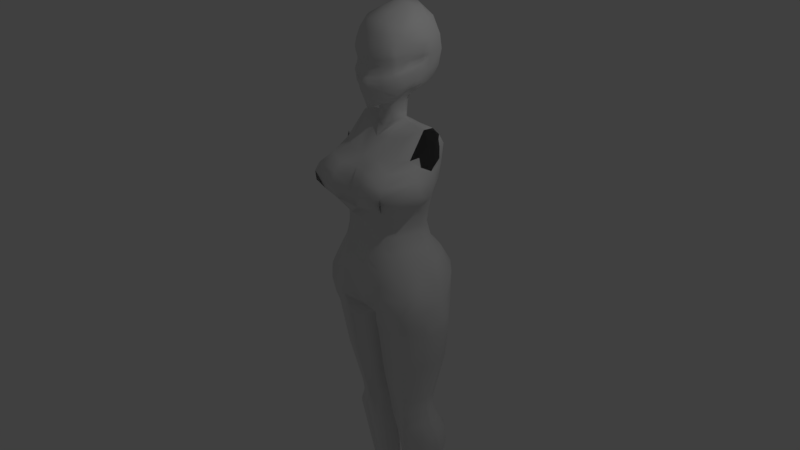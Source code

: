 # Source: woman2.blend  (saved by Blender 2.79.0; exported with 4.5.12 LTS)
import bpy
from mathutils import Matrix  # noqa: F401  (used for matrix-valued properties, if any)

bpy.ops.wm.read_factory_settings(use_empty=True)
scene = bpy.context.scene
scene.name = 'Scene'

# ---- collections
col_collection_1 = bpy.data.collections.new('Collection 1'); scene.collection.children.link(col_collection_1)

# ---- world
world_world = bpy.data.worlds.new('World'); scene.world = world_world
world_world.color = (0.05088, 0.05088, 0.05088)
world_world.use_sun_shadow = False
world_world.sun_shadow_jitter_overblur = 0.0
world_world.cycles.sampling_method = 'MANUAL'

# ---- cameras
cam_camera = bpy.data.cameras.new('Camera')
cam_camera.clip_end = 100.0
cam_camera.lens = 35.0
cam_camera.sensor_width = 32.0
cam_camera.sensor_height = 18.0
cam_camera.ortho_scale = 7.314
cam_camera.dof.focus_distance = 0.0
cam_camera.dof.aperture_fstop = 128.0

# ---- lights
light_lamp = bpy.data.lights.new('Lamp', 'POINT')
light_lamp.transmission_factor = 0.0
light_lamp.cutoff_distance = 30.0
light_lamp.energy = 100.0
light_lamp.shadow_buffer_clip_start = 1.001
light_lamp.shadow_soft_size = 0.1
light_lamp.shadow_maximum_resolution = 0.006
light_lamp.use_absolute_resolution = True

# ---- meshes
me_cube_001 = bpy.data.meshes.new('Cube.001')
me_cube_001.from_pydata([(0.3542, 0.498, 2.279), (0.3466, 0.4619, 2.219), (0.2864, 0.4095, 2.166), (0.1412, 0.1801, 2.014), (0.03108, 0.02834, 1.973), (0.0, -0.05925, 2.302), (0.0, -0.08932, 2.292), (0.0, 0.01225, 1.975), (0.3813, 0.5272, 2.362), (0.0, -0.01849, 2.343), (0.0, -0.006845, 2.374), (0.0, -0.05634, 2.252), (0.2388, 0.2865, 2.068), (0.0, -0.05019, 2.187), (0.0, -0.01051, 2.058), (0.04472, 0.003107, 2.067), (0.1786, 0.1131, 2.086), (0.276, 0.244, 2.117), (0.3228, 0.3305, 2.189), (0.3429, 0.4115, 2.212), (0.05823, -0.04216, 2.187), (0.2052, 0.06537, 2.194), (0.3193, 0.1803, 2.213), (0.3502, 0.3006, 2.245), (0.3737, 0.4101, 2.273), (0.07453, -0.04132, 2.25), (0.2215, 0.04291, 2.262), (0.3369, 0.1508, 2.283), (0.3566, 0.2781, 2.304), (0.3879, 0.4086, 2.341), (0.06756, -0.03504, 2.304), (0.2191, 0.03547, 2.318), (0.3401, 0.1222, 2.342), (0.3645, 0.2381, 2.372), (0.3963, 0.3895, 2.4), (0.05237, -0.005418, 2.347), (0.205, 0.03882, 2.378), (0.3214, 0.1188, 2.396), (0.3572, 0.192, 2.42), (0.0, 0.007129, 2.458), (0.0, -0.006845, 2.541), (0.0, 0.07387, 2.86), (0.04192, 0.01516, 2.464), (0.1743, 0.05466, 2.492), (0.2935, 0.1286, 2.5), (0.3436, 0.1837, 2.517), (0.04313, 0.004421, 2.379), (0.1887, 0.04464, 2.403), (0.3087, 0.1261, 2.426), (0.3495, 0.1789, 2.44), (0.0, 0.003681, 2.598), (0.3907, 0.3644, 2.461), (0.04891, 0.001186, 2.544), (0.1817, 0.03649, 2.569), (0.3098, 0.1142, 2.581), (0.3496, 0.1669, 2.588), (0.372, 0.3536, 2.484), (0.3677, 0.5224, 2.511), (0.3866, 0.5197, 2.479), (0.3813, 0.5215, 2.413), (0.3818, 0.3402, 2.551), (0.4186, 0.5135, 2.578), (0.4039, 0.3313, 2.611), (0.4327, 0.5184, 2.641), (0.0559, -0.001143, 2.597), (0.1817, 0.03835, 2.625), (0.3019, 0.09705, 2.645), (0.341, 0.1529, 2.653), (0.4081, 0.3139, 2.676), (0.4448, 0.5051, 2.705), (0.0, 0.3049, 3.064), (0.0, 0.5848, 3.149), (0.0, 0.8243, 3.119), (0.0, 0.9699, 2.998), (0.0, 1.047, 2.808), (0.0, 1.083, 2.564), (0.0, 1.002, 2.358), (0.0, 0.889, 2.18), (0.0, 0.6757, 2.065), (0.0, 0.0106, 2.714), (0.06372, 0.01731, 2.721), (0.1883, 0.05345, 2.734), (0.2939, 0.1151, 2.744), (0.3414, 0.1823, 2.754), (0.4025, 0.2985, 2.771), (0.4392, 0.5084, 2.782), (0.09659, 0.5848, 3.143), (0.2411, 0.5578, 3.083), (0.3538, 0.4907, 2.978), (0.4021, 0.4907, 2.865), (0.0644, 0.07387, 2.86), (0.1811, 0.09802, 2.86), (0.2697, 0.1463, 2.86), (0.3341, 0.2188, 2.86), (0.3944, 0.3194, 2.868), (0.0, 0.1447, 2.986), (0.06708, 0.1447, 2.986), (0.1677, 0.1749, 2.979), (0.245, 0.2319, 2.983), (0.3018, 0.3047, 2.983), (0.3407, 0.3618, 2.983), (0.1455, 0.3828, 3.073), (0.07072, 0.3191, 3.069), (0.2088, 0.4703, 3.078), (0.0, 0.4584, 3.138), (0.08593, 0.5216, 3.14), (0.4295, 0.6231, 2.776), (0.3529, 0.8613, 2.77), (0.1748, 0.9979, 2.77), (0.1732, 0.7478, 3.083), (0.3104, 0.6911, 2.983), (0.2597, 0.8345, 2.978), (0.4186, 0.6487, 2.583), (0.3653, 0.8805, 2.588), (0.22, 1.025, 2.588), (0.3813, 0.6417, 2.378), (0.3369, 0.8625, 2.39), (0.1952, 0.9872, 2.38), (-1.433e-25, 0.1108, 1.975), (1.303e-10, 0.2267, 1.952), (6.513e-10, 0.2731, 1.836), (1.355e-09, 0.2615, 1.679), (0.0, 0.5839, 1.949), (5.21e-10, 0.5956, 1.757), (0.3466, 0.6149, 2.227), (0.2903, 0.796, 2.223), (0.1548, 0.8805, 2.207), (0.2864, 0.5147, 2.126), (0.1759, 0.6604, 2.105), (0.1047, 0.2971, 1.969), (0.1828, 0.4312, 1.962), (0.1328, 0.5492, 1.958), (0.1322, 0.5976, 2.063), (0.1533, 0.2915, 2.042), (0.2076, 0.422, 2.069), (0.2165, 0.4766, 2.072), (0.0, 0.6356, 2.051), (0.1828, 0.4312, 1.878), (0.1967, 0.4312, 1.795), (0.315, 0.4312, 1.746), (0.4262, 0.4312, 1.725), (0.5306, 0.4312, 1.718), (0.6418, 0.4312, 1.683), (0.6592, 0.5534, 1.607), (0.6349, 0.6, 1.496), (0.6697, 0.4312, 1.231), (0.6724, 0.4312, 1.03), (0.6377, 0.4312, 0.8558), (0.5236, 0.4312, 0.6124), (0.4888, 0.4312, 0.4385), (0.4958, 0.4312, 0.3406), (0.5987, 0.4312, 0.1534), (0.7072, 0.4312, -0.0205), (0.8115, 0.4312, -0.2639), (0.8672, 0.4312, -0.5352), (0.9077, 0.4312, -0.7368), (0.6029, 0.4646, -2.201), (0.62, 0.462, -2.371), (0.6634, 0.4801, -2.599), (0.7458, 0.5072, -2.811), (1.355e-09, 0.153, 1.571), (0.4972, 0.6879, -4.362), (0.7662, 0.5885, -3.123), (1.355e-09, -0.06402, 1.37), (1.355e-09, -0.2309, 1.128), (1.355e-09, -0.281, 0.9781), (1.355e-09, -0.2727, 0.6943), (1.355e-09, -0.08906, 0.2687), (-2.038e-17, 0.7429, 1.631), (-5.745e-17, 0.8593, 1.481), (-1.093e-16, 0.9094, 1.248), (-1.649e-16, 0.8826, 0.9972), (-2.65e-16, 0.7007, 0.5582), (-2.965e-16, 0.659, 0.4046), (-3.243e-16, 0.6673, 0.2795), (-3.595e-16, 0.7341, 0.1209), (-4.021e-16, 0.9344, -0.07106), (-4.559e-16, 1.076, -0.3131), (1.355e-09, -0.1187, 0.09346), (1.355e-09, -0.1743, -0.2737), (1.355e-09, -0.1056, -0.6914), (1.355e-09, 0.1296, -0.8496), (-5.003e-16, 1.093, -0.5134), (-5.652e-16, 0.9845, -0.8055), (0.399, 0.9658, -0.8791), (0.3839, 0.7849, -2.51), (0.3253, 0.9015, -4.692), (0.4395, 0.7983, -2.698), (0.4814, 0.954, -2.919), (0.4814, 0.9928, -3.14), (0.3702, 0.833, -4.392), (0.1147, 0.6922, -4.341), (0.1082, 0.5115, -2.661), (0.05402, 0.5115, -2.38), (6.773e-10, 0.5103, -0.9189), (0.07177, 0.5103, -2.19), (0.4972, 0.6879, -4.692), (0.6527, -0.04332, -0.8032), (0.6205, 0.001163, -0.9635), (0.413, 0.203, -2.306), (0.4144, 0.2349, -2.501), (0.4144, 0.253, -2.739), (0.3016, 0.4819, -4.378), (0.6418, 0.3211, 1.596), (0.6418, 0.2515, 1.446), (0.6418, 0.2805, 1.312), (0.6523, 0.4953, 1.271), (0.6436, 0.594, 1.348), (0.774, 0.4312, 1.697), (0.9409, 0.4312, 1.593), (1.657, 0.4312, 1.426), (0.8644, 0.4312, 1.663), (1.028, 0.4312, 1.548), (0.7865, 0.4312, 1.256), (1.721, 0.4312, 1.198), (1.766, 0.4312, 1.418), (1.908, 0.4312, 1.451), (2.049, 0.4312, 1.443), (2.993, 0.4312, 1.318), (1.922, 0.4312, 1.156), (2.981, 0.4312, 1.165), (0.1586, 0.1863, 1.579), (0.3756, 0.2865, 1.612), (0.1391, -0.01186, 1.37), (0.3999, 0.08087, 1.376), (0.568, 0.1678, 1.405), (0.494, -0.1321, 1.305), (0.5865, -0.2854, 1.181), (0.6039, -0.3456, 1.075), (0.5865, -0.3439, 0.9595), (0.5287, -0.2592, 0.8378), (0.4126, -0.07162, 0.7288), (0.1968, -0.2342, 1.273), (0.2316, -0.3279, 1.169), (0.2455, -0.3733, 1.002), (0.1829, -0.3378, 0.8348), (0.131, -0.171, 0.7328), (0.6371, 0.1678, 1.3), (0.7367, 0.1678, 1.18), (0.7798, 0.1678, 1.015), (0.7045, 0.1678, 0.8537), (0.5881, 0.2513, 0.7491), (1.355e-09, -0.1822, 1.249), (1.355e-09, -0.3292, 0.8362), (0.3615, -0.0132, 0.6013), (0.3499, -0.0132, 0.4506), (0.3566, -0.0132, 0.3579), (0.4342, 0.003061, 0.1521), (0.5386, 0.003061, -0.01772), (0.6677, -0.0132, -0.2681), (0.7256, -0.02989, -0.4097), (0.09621, -0.1544, 0.5763), (0.1078, -0.09872, 0.4315), (0.1194, -0.09408, 0.3098), (0.2362, -0.1115, 0.1175), (0.3055, -0.1289, -0.06213), (0.3509, -0.1289, -0.2814), (0.345, -0.1442, -0.4804), (0.1087, 0.2971, 1.861), (0.1248, 0.2971, 1.76), (1.355e-09, -0.1924, 0.5743), (0.5181, 0.2274, 0.6221), (1.355e-09, -0.1292, 0.4215), (0.4716, 0.2145, 0.4564), (0.4532, 0.1973, 0.3637), (0.546, 0.2286, 0.1724), (1.355e-09, -0.1618, -0.05676), (0.6561, 0.2286, -0.01305), (0.7488, 0.1973, -0.2565), (0.801, 0.1639, -0.3981), (0.2733, -0.1363, -0.8264), (0.8457, 0.2045, -0.77), (0.3076, -0.1716, -0.6609), (0.8464, 0.1612, -0.5921), (0.6905, -0.06928, -0.5952), (0.2733, -0.1002, -0.9867), (0.2332, 0.1522, -2.312), (0.06009, 0.1515, -0.9938), (0.1402, 0.3071, -2.258), (0.8651, 0.1925, -0.9647), (0.5562, 0.3328, -2.223), (0.8972, 0.4479, -0.9614), (0.2306, 0.1889, -2.504), (0.2306, 0.2481, -2.725), (0.1191, 0.3566, -2.431), (0.1554, 0.3566, -2.696), (0.5586, 0.3844, -2.437), (0.5731, 0.3583, -2.656), (0.6559, 0.3714, -2.857), (0.6316, 0.4149, -3.136), (0.2343, 0.2811, -2.867), (0.2379, 0.3414, -3.179), (0.3873, 0.256, -2.881), (0.1554, 0.3566, -2.879), (0.1711, 0.422, -3.172), (0.1086, 0.5464, -2.88), (0.3737, 0.2979, -3.161), (0.4287, 0.5593, -4.384), (0.2232, 0.5171, -4.372), (0.1501, 0.5537, -4.371), (0.5758, 0.4921, 0.1534), (0.4735, 0.6708, 0.1534), (0.1108, 0.7857, 0.1534), (0.05456, 0.7625, 0.1411), (0.342, 0.7674, 0.1534), (0.7072, 0.5358, -0.01648), (0.5907, 0.721, -0.01245), (0.4042, 0.8982, -0.02453), (0.1646, 0.9986, -0.02453), (0.1154, 1.002, -0.02855), (0.8115, 0.5427, -0.2679), (0.7047, 0.8015, -0.2679), (0.4785, 1.019, -0.276), (0.2038, 1.136, -0.276), (0.1475, 1.136, -0.276), (0.8672, 0.5344, -0.5352), (0.7193, 0.7789, -0.5255), (0.4804, 1.011, -0.5158), (0.2041, 1.14, -0.5207), (0.1286, 1.14, -0.5207), (0.4958, 0.49, 0.3164), (0.4393, 0.6437, 0.2971), (0.3058, 0.721, 0.2923), (0.1219, 0.6966, 0.2923), (0.07946, 0.6966, 0.2923), (0.4888, 0.4916, 0.4305), (0.4085, 0.6324, 0.4184), (0.2897, 0.7129, 0.4103), (0.1234, 0.6964, 0.4103), (0.08121, 0.6964, 0.4103), (0.5236, 0.4795, 0.6083), (0.4326, 0.6409, 0.6003), (0.2582, 0.7089, 0.5963), (0.1132, 0.7195, 0.5823), (0.07172, 0.7195, 0.5846), (-2.15e-16, 0.7862, 0.7777), (0.6212, 0.4815, 0.8591), (0.479, 0.6664, 0.8424), (0.2632, 0.7785, 0.8323), (0.1252, 0.8411, 0.829), (0.08194, 0.8411, 0.8153), (0.6724, 0.4815, 1.032), (0.5449, 0.6784, 1.024), (0.2942, 0.8486, 1.018), (0.14, 0.9132, 1.018), (0.09334, 0.9253, 1.018), (0.6697, 0.4916, 1.235), (0.5663, 0.7029, 1.227), (0.3434, 0.88, 1.223), (0.1352, 0.9502, 1.215), (0.08542, 0.9522, 1.215), (0.5814, 0.7248, 1.496), (0.3531, 0.8479, 1.484), (0.1079, 0.8987, 1.484), (0.07618, 0.9027, 1.484), (0.5481, 0.679, 1.607), (0.32, 0.766, 1.602), (0.07743, 0.7833, 1.602), (0.04704, 0.7833, 1.602), (0.0, 0.5813, 1.844), (0.1349, 0.5378, 1.861), (0.1349, 0.5311, 1.774), (0.3071, 0.5311, 1.748), (0.4983, 0.5322, 1.739), (0.5696, 0.5458, 1.728), (0.7158, 0.7851, -0.8277), (0.9044, 0.5382, -0.7822), (0.9071, 0.5466, -0.9685), (0.5956, 0.5382, -2.216), (0.7158, 0.7735, -0.961), (0.5617, 0.6633, -2.238), (0.6159, 0.5508, -2.376), (0.6677, 0.5852, -2.614), (0.7316, 0.6177, -2.82), (0.756, 0.6827, -3.113), (0.4944, 0.7281, -4.362), (0.5656, 0.6482, -2.392), (0.6082, 0.7113, -2.603), (0.6658, 0.7859, -2.845), (0.6719, 0.8201, -3.085), (0.4284, 0.7691, -4.372), (0.1283, 1.006, -0.8423), (3.387e-10, 0.7474, -0.8843), (0.03949, 0.746, -1.068), (0.1109, 0.7065, -2.212), (0.3919, 0.916, -0.9914), (0.1616, 0.9289, -0.8637), (0.3884, 0.777, -2.301), (0.1097, 0.7119, -2.425), (0.1587, 0.734, -2.679), (0.212, 0.7233, -2.92), (0.2189, 0.7233, -3.126), (0.2134, 0.7227, -4.357), (0.1305, 0.6193, -3.129), (0.1147, 0.6922, -4.692), (0.3341, 0.4819, -4.692), (0.4612, 0.5593, -4.692), (0.2557, 0.5171, -4.692), (0.1826, 0.5537, -4.692), (0.4944, 0.7281, -4.692), (0.4284, 0.8152, -4.692), (0.1601, 0.833, -4.692), (0.3253, 0.8925, -4.982), (0.4972, 0.6879, -4.982), (0.1147, 0.6922, -4.982), (0.3883, -0.313, -5.061), (0.4829, -0.255, -5.061), (0.3099, -0.3535, -5.061), (0.169, -0.4369, -5.061), (0.4944, 0.7281, -4.982), (0.4284, 0.8286, -4.982), (0.1601, 0.8464, -4.982), (0.195, 0.3791, -4.848), (0.2681, 0.3425, -4.848), (0.3465, 0.3073, -4.848), (0.4662, 0.3911, -4.848), (0.4284, 0.8426, -4.83), (0.3253, 0.9093, -4.83), (0.1147, 0.7165, -4.83), (0.1601, 0.8603, -4.83), (0.4972, 0.7122, -4.83), (0.4944, 0.7524, -4.83), (0.3767, -0.2506, -5.017), (0.3002, -0.3217, -5.027), (0.1583, -0.3881, -5.022), (0.4784, -0.2039, -5.019), (0.3253, 0.8925, -5.108), (0.4972, 0.6879, -5.108), (0.1147, 0.6922, -5.108), (0.3883, -0.313, -5.108), (0.4829, -0.255, -5.108), (0.3099, -0.3535, -5.108), (0.169, -0.4369, -5.108), (0.4944, 0.7281, -5.108), (0.4284, 0.8286, -5.108), (0.1601, 0.8464, -5.108), (0.7883, 0.4542, -1.539), (0.0272, 0.5103, -1.53), (0.5418, 0.07766, -1.602), (0.2581, -0.004583, -1.619), (0.09045, 0.2104, -1.602), (0.7507, 0.2457, -1.549), (0.7917, 0.5434, -1.548), (0.6574, 0.7702, -1.575), (0.06653, 0.7791, -1.631), (0.3906, 0.9114, -1.557)], [(11, 6), (6, 5), (141, 142), (142, 143), (142, 203), (203, 204), (142, 208), (211, 209), (212, 210), (208, 211), (209, 212), (145, 213), (213, 214), (210, 215), (215, 216), (216, 217), (217, 218), (214, 219), (219, 220)], [(7, 4, 15, 14), (3, 16, 15, 4), (12, 17, 16, 3), (2, 18, 17, 12), (18, 2, 19), (2, 1, 19), (13, 14, 15, 20), (16, 21, 20, 15), (17, 22, 21, 16), (18, 23, 22, 17), (19, 24, 23, 18), (11, 13, 20, 25), (21, 26, 25, 20), (22, 27, 26, 21), (23, 28, 27, 22), (24, 29, 28, 23), (25, 30, 5, 11), (26, 31, 30, 25), (27, 32, 31, 26), (28, 33, 32, 27), (9, 5, 30, 35), (31, 36, 35, 30), (32, 37, 36, 31), (33, 38, 37, 32), (10, 9, 35, 46), (36, 47, 46, 35), (37, 48, 47, 36), (38, 49, 48, 37), (10, 46, 42, 39), (43, 42, 46, 47), (44, 43, 47, 48), (45, 44, 48, 49), (29, 34, 33, 28), (34, 51, 38, 33), (40, 39, 42, 52), (43, 53, 52, 42), (44, 54, 53, 43), (45, 55, 54, 44), (49, 38, 51, 56), (0, 24, 19, 1), (57, 56, 51, 58), (34, 59, 58, 51), (34, 29, 8, 59), (8, 29, 24, 0), (60, 45, 49, 56), (57, 61, 60, 56), (55, 45, 60, 62), (61, 63, 62, 60), (50, 40, 52, 64), (53, 65, 64, 52), (54, 66, 65, 53), (55, 67, 66, 54), (62, 68, 67, 55), (63, 69, 68, 62), (64, 80, 79, 50), (65, 81, 80, 64), (66, 82, 81, 65), (67, 83, 82, 66), (68, 84, 83, 67), (69, 85, 84, 68), (41, 79, 80, 90), (81, 91, 90, 80), (82, 92, 91, 81), (83, 93, 92, 82), (84, 94, 93, 83), (84, 85, 89, 94), (90, 96, 95, 41), (91, 97, 96, 90), (92, 98, 97, 91), (93, 99, 98, 92), (94, 100, 99, 93), (88, 100, 94, 89), (97, 101, 102, 96), (98, 101, 97), (100, 103, 99), (99, 103, 101, 98), (87, 103, 100, 88), (70, 95, 96, 102), (103, 105, 101), (86, 105, 103, 87), (101, 105, 102), (70, 102, 105, 104), (104, 105, 71), (86, 71, 105), (88, 110, 109, 87), (87, 109, 86), (109, 72, 86), (72, 71, 86), (72, 109, 110, 111), (73, 72, 111), (89, 85, 106, 110), (89, 110, 88), (107, 111, 110, 106), (107, 108, 73, 111), (74, 73, 108), (75, 74, 108, 114), (108, 107, 113, 114), (107, 106, 112, 113), (85, 69, 106), (63, 112, 106, 69), (63, 61, 112), (76, 75, 114, 117), (113, 112, 115, 116), (114, 113, 116, 117), (59, 8, 115), (61, 57, 112), (59, 115, 58), (58, 115, 112, 57), (0, 124, 115, 8), (1, 124, 0), (116, 115, 124, 125), (117, 116, 125, 126), (77, 76, 117, 126), (2, 127, 124, 1), (78, 77, 126), (125, 128, 78, 126), (125, 124, 127, 128), (3, 4, 7, 118), (118, 119, 3), (12, 3, 133), (122, 136, 132, 131), (128, 127, 135, 132), (127, 2, 134, 135), (2, 12, 133, 134), (132, 135, 130, 131), (135, 134, 130), (133, 3, 119, 129), (134, 133, 129, 130), (132, 136, 78, 128), (129, 258, 137, 130), (120, 258, 129, 119), (121, 259, 258, 120), (138, 137, 258, 259), (160, 259, 121), (160, 221, 138, 259), (139, 138, 221, 222), (140, 139, 222), (141, 140, 222), (163, 223, 221, 160), (222, 221, 223, 224), (141, 222, 224, 225), (163, 242, 232, 223), (223, 232, 226, 224), (227, 226, 232, 233), (164, 233, 232, 242), (225, 224, 226, 237), (237, 226, 227, 238), (228, 227, 233, 234), (165, 234, 233, 164), (228, 239, 238, 227), (235, 234, 165, 243), (229, 228, 234, 235, 230), (229, 230, 240, 239, 228), (231, 230, 235, 236), (166, 236, 235, 243), (231, 241, 240, 230), (251, 236, 166, 260), (244, 231, 236, 251), (244, 261, 241, 231), (252, 251, 260, 262), (245, 244, 251, 252), (245, 263, 261, 244), (149, 148, 261, 263), (246, 245, 252, 253), (167, 253, 252, 262), (150, 149, 263, 264), (246, 264, 263, 245), (178, 254, 253, 167), (247, 246, 253, 254), (247, 265, 264, 246), (151, 150, 264, 265), (240, 241, 147), (148, 147, 241, 261), (147, 146, 239, 240), (146, 145, 238, 239), (145, 205, 237, 238), (205, 204, 225, 237), (248, 247, 254, 255), (255, 254, 178, 266), (152, 151, 265, 267), (248, 267, 265, 247), (179, 256, 255, 266), (249, 248, 255, 256), (249, 268, 267, 248), (153, 152, 267, 268), (180, 257, 256, 179), (154, 153, 268, 269), (250, 269, 268, 249), (250, 249, 256, 257), (181, 270, 272, 180), (257, 272, 274, 250), (271, 273, 274, 197), (155, 154, 273, 271), (274, 273, 269, 250), (273, 154, 269), (180, 272, 257), (274, 272, 270, 197), (181, 277, 275, 270), (198, 197, 270, 275), (271, 197, 198, 279), (438, 198, 275, 439), (438, 441, 279, 198), (439, 275, 277, 440), (155, 271, 279, 281), (436, 281, 279, 441), (437, 440, 277, 194), (194, 277, 181), (200, 199, 276, 282), (278, 284, 282, 276), (193, 284, 278, 195), (200, 286, 280, 199), (157, 156, 280, 286), (201, 287, 286, 200), (201, 200, 282, 283), (283, 282, 284, 285), (158, 157, 286, 287), (192, 285, 284, 193), (159, 158, 287, 288), (201, 292, 288, 287), (201, 283, 290, 292), (285, 293, 290, 283), (192, 295, 293, 285), (291, 296, 292, 290), (289, 288, 292, 296), (162, 159, 288, 289), (291, 290, 293, 294), (202, 297, 289, 296), (161, 162, 289, 297), (202, 296, 291, 298), (294, 299, 298, 291), (152, 305, 300, 151), (301, 300, 305, 306), (304, 301, 306, 307), (302, 304, 307, 308), (303, 302, 308, 309), (176, 175, 303, 309), (177, 176, 309, 314), (309, 308, 313, 314), (308, 307, 312, 313), (307, 306, 311, 312), (153, 310, 305, 152), (306, 305, 310, 311), (154, 315, 310, 153), (311, 310, 315, 316), (312, 311, 316, 317), (314, 313, 318, 319), (182, 177, 314, 319), (313, 312, 317, 318), (150, 151, 300, 320), (301, 321, 320, 300), (304, 322, 321, 301), (302, 323, 322, 304), (303, 324, 323, 302), (174, 324, 303, 175), (149, 150, 320, 325), (321, 326, 325, 320), (322, 327, 326, 321), (323, 328, 327, 322), (324, 329, 328, 323), (173, 329, 324, 174), (148, 149, 325, 330), (172, 334, 329, 173), (329, 334, 333, 328), (326, 331, 330, 325), (327, 332, 331, 326), (328, 333, 332, 327), (147, 148, 330, 336), (331, 337, 336, 330), (332, 338, 337, 331), (333, 339, 338, 332), (334, 340, 339, 333), (335, 340, 334, 172), (146, 147, 336, 341), (337, 342, 341, 336), (338, 343, 342, 337), (171, 345, 340, 335), (340, 345, 344, 339), (339, 344, 343, 338), (145, 146, 341, 346), (342, 347, 346, 341), (343, 348, 347, 342), (170, 350, 345, 171), (345, 350, 349, 344), (344, 349, 348, 343), (169, 354, 350, 170), (350, 354, 353, 349), (349, 353, 352, 348), (348, 352, 351, 347), (145, 346, 206), (207, 206, 346, 347), (144, 207, 347, 351), (143, 144, 351, 355), (353, 357, 356, 352), (352, 356, 355, 351), (354, 358, 357, 353), (168, 358, 354, 169), (131, 130, 137, 360), (122, 131, 360, 359), (123, 359, 360, 361), (138, 361, 360, 137), (139, 362, 361, 138), (140, 363, 362, 139), (141, 364, 363, 140), (168, 123, 358), (357, 358, 123), (361, 357, 123), (356, 357, 361, 362), (362, 363, 356), (355, 356, 363, 364), (155, 366, 315, 154), (316, 315, 366, 365), (184, 317, 316, 365), (281, 367, 366, 155), (365, 366, 367, 369), (436, 442, 367, 281), (442, 443, 369, 367), (157, 371, 368, 156), (158, 372, 371, 157), (159, 373, 372, 158), (162, 374, 373, 159), (370, 368, 371, 376), (372, 377, 376, 371), (373, 378, 377, 372), (374, 379, 378, 373), (183, 182, 319), (318, 381, 183, 319), (381, 318, 317, 184), (184, 365, 369, 385), (382, 183, 386), (184, 386, 183, 381), (383, 382, 184, 385), (386, 184, 382), (382, 383, 194), (437, 194, 383, 444), (443, 445, 385, 369), (444, 383, 385, 445), (185, 387, 370, 376), (185, 388, 384, 387), (193, 195, 384, 388), (187, 185, 376, 377), (192, 193, 388, 389), (187, 389, 388, 185), (188, 187, 377, 378), (295, 192, 389, 390), (188, 390, 389, 187), (189, 188, 378, 379), (189, 391, 390, 188), (295, 390, 391, 393), (294, 293, 295, 393), (161, 375, 374, 162), (375, 380, 379, 374), (190, 189, 379, 380), (190, 392, 391, 189), (191, 393, 391, 392), (191, 299, 294, 393), (298, 299, 398, 397), (392, 190, 186, 401), (297, 202, 395, 396), (375, 161, 196, 399), (299, 191, 394, 398), (191, 392, 401, 394), (161, 297, 396, 196), (380, 375, 399, 400), (202, 298, 397, 395), (190, 380, 400, 186), (413, 412, 424, 423), (415, 414, 422, 425), (417, 416, 410, 402), (412, 418, 404, 408, 424), (419, 417, 402, 411), (421, 420, 403, 409), (414, 413, 423, 422), (418, 419, 411, 404), (420, 415, 425, 406, 403), (416, 421, 409, 410), (400, 399, 421, 416), (196, 396, 415, 420), (394, 401, 419, 418), (395, 397, 413, 414), (399, 196, 420, 421), (401, 186, 417, 419), (398, 394, 418, 412), (186, 400, 416, 417), (396, 395, 414, 415), (397, 398, 412, 413), (403, 406, 430, 427), (422, 423, 407, 405), (423, 424, 408, 407), (425, 422, 405, 406), (402, 410, 434, 426), (408, 404, 428, 432), (406, 405, 429, 430), (411, 402, 426, 435), (409, 403, 427, 433), (405, 407, 431, 429), (404, 411, 435, 428), (410, 409, 433, 434), (407, 408, 432, 431), (430, 432, 428, 427), (435, 426, 428), (434, 428, 426), (433, 428, 434), (433, 427, 428), (430, 429, 431), (431, 432, 430), (384, 444, 445, 387), (370, 387, 445, 443), (195, 437, 444, 384), (368, 370, 443, 442), (156, 368, 442, 436), (195, 278, 440, 437), (156, 436, 441, 280), (276, 439, 440, 278), (199, 280, 441, 438), (199, 438, 439, 276)])
me_cube_001.polygons.foreach_set('use_smooth', [1, 1, 1, 1, 1, 1, 1, 1, 1, 1, 1, 1, 1, 1, 1, 1, 1, 1, 1, 1, 1, 1, 1, 1, 1, 1, 1, 1, 1, 1, 1, 1, 1, 1, 1, 1, 1, 1, 1, 1, 1, 1, 1, 1, 1, 1, 1, 1, 1, 1, 1, 1, 1, 1, 1, 1, 1, 1, 1, 1, 1, 1, 1, 1, 1, 1, 1, 1, 1, 1, 1, 1, 1, 1, 1, 1, 1, 1, 1, 1, 1, 1, 1, 1, 1, 1, 1, 1, 1, 1, 1, 1, 1, 1, 1, 1, 1, 1, 1, 1, 1, 1, 1, 1, 1, 1, 1, 1, 1, 1, 1, 1, 1, 1, 1, 1, 1, 1, 1, 1, 1, 1, 1, 1, 1, 1, 1, 1, 1, 1, 1, 1, 1, 1, 1, 1, 1, 1, 1, 1, 1, 1, 1, 1, 1, 1, 1, 1, 1, 1, 1, 1, 1, 1, 1, 1, 1, 1, 1, 1, 1, 1, 1, 1, 1, 1, 1, 1, 1, 1, 1, 1, 1, 1, 1, 1, 1, 1, 1, 1, 1, 1, 1, 1, 1, 1, 1, 1, 1, 1, 1, 1, 1, 1, 1, 1, 1, 1, 1, 1, 1, 1, 1, 1, 1, 1, 1, 1, 1, 1, 1, 1, 1, 1, 1, 1, 1, 1, 1, 1, 1, 1, 1, 1, 1, 1, 1, 1, 1, 1, 1, 1, 1, 1, 1, 1, 1, 1, 1, 1, 1, 1, 1, 1, 1, 1, 1, 1, 1, 1, 1, 1, 1, 1, 1, 1, 1, 1, 1, 1, 1, 1, 1, 1, 1, 1, 1, 1, 1, 1, 1, 1, 1, 1, 1, 1, 1, 1, 1, 1, 1, 1, 1, 1, 1, 1, 1, 1, 1, 1, 1, 1, 1, 1, 1, 1, 1, 1, 1, 1, 1, 1, 1, 1, 1, 1, 1, 1, 1, 1, 1, 1, 1, 1, 1, 1, 1, 1, 1, 1, 1, 1, 1, 1, 1, 1, 1, 1, 0, 1, 1, 0, 1, 1, 1, 1, 1, 1, 1, 1, 1, 1, 1, 1, 1, 1, 1, 1, 1, 1, 1, 1, 1, 1, 1, 1, 1, 1, 1, 1, 1, 1, 1, 1, 1, 1, 1, 1, 1, 1, 1, 1, 1, 1, 1, 1, 1, 1, 1, 1, 1, 1, 1, 1, 1, 1, 1, 1, 1, 1, 1, 1, 1, 1, 1, 1, 1, 1, 1, 1, 1, 1, 1, 1, 1, 1, 1, 1, 1, 1, 1, 1, 1, 1, 1])
me_cube_001.use_remesh_preserve_volume = False
me_cube_001.use_remesh_preserve_attributes = False
me_cube_001.use_mirror_vertex_groups = False
me_cube_001.update()

# ---- objects
ob_cube = bpy.data.objects.new('Cube', me_cube_001)
ob_lamp = bpy.data.objects.new('Lamp', light_lamp)
ob_camera = bpy.data.objects.new('Camera', cam_camera)

# ---- transforms, parenting, visibility, modifiers, constraints
ob_cube.location = (0.0, 0.0, 0.0)
ob_cube.lineart.crease_threshold = 0.0
_m = ob_cube.modifiers.new('Mirror', 'MIRROR')
ob_lamp.location = (4.076, 1.005, 5.904)
ob_lamp.rotation_euler = (0.6503, 0.05522, 1.866)
ob_lamp.lock_rotations_4d = False
ob_lamp.empty_display_type = 'ARROWS'
ob_lamp.color = (0.0, 0.0, 0.0, 0.0)
ob_lamp.lineart.crease_threshold = 0.0
ob_camera.location = (7.481, -6.508, 5.344)
ob_camera.rotation_euler = (1.109, 0.0, 0.8149)
ob_camera.lock_rotations_4d = False
ob_camera.empty_display_type = 'ARROWS'
ob_camera.color = (0.0, 0.0, 0.0, 0.0)
ob_camera.display_type = 'WIRE'
ob_camera.lineart.crease_threshold = 0.0

# ---- collection membership
col_collection_1.objects.link(ob_cube)
col_collection_1.objects.link(ob_lamp)
col_collection_1.objects.link(ob_camera)

# ---- scene / render settings (as saved in the file)
scene.camera = ob_camera
scene.frame_start = 1; scene.frame_end = 250; scene.frame_set(0)
scene.render.engine = 'BLENDER_EEVEE_NEXT'
scene.render.resolution_percentage = 50
scene.render.dither_intensity = 0.0
scene.cycles.use_denoising = False
scene.cycles.samples = 128
scene.cycles.sampling_pattern = 'TABULATED_SOBOL'
scene.cycles.use_adaptive_sampling = False
scene.cycles.use_light_tree = False
scene.cycles.blur_glossy = 0.0
scene.cycles.sample_clamp_indirect = 0.0
scene.view_settings.view_transform = 'Standard'
bpy.context.view_layer.update()
